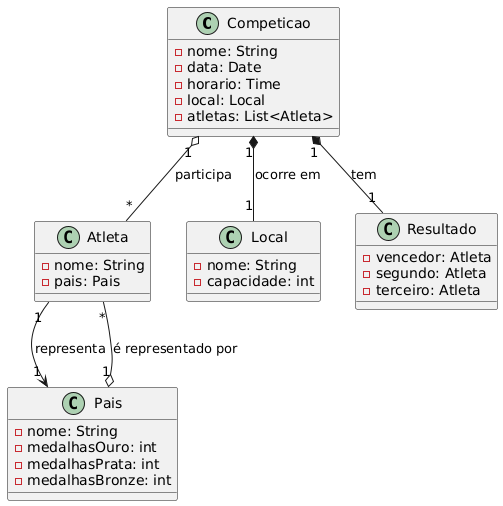

The diagram above was rendered by PlantUML. Its source (embedded in the PNG):
@startuml
class Competicao {
  - nome: String
  - data: Date
  - horario: Time
  - local: Local
  - atletas: List<Atleta>
}

class Atleta {
  - nome: String
  - pais: Pais
}

class Local {
  - nome: String
  - capacidade: int
}

class Resultado {
  - vencedor: Atleta
  - segundo: Atleta
  - terceiro: Atleta
}

class Pais {
  - nome: String
  - medalhasOuro: int
  - medalhasPrata: int
  - medalhasBronze: int
}

' Relações e Cardinalidades com tipos

' Competição agrega vários atletas (Agregação)
Competicao "1" o-- "*" Atleta : "participa"
' Competição compõe um Local (Composição)
Competicao "1" *-- "1" Local : "ocorre em"
' Competição compõe um Resultado (Composição)
Competicao "1" *-- "1" Resultado : "tem"
' Um atleta tem uma associação com País (Associação)
Atleta "1" --> "1" Pais : "representa"
' Um país tem uma agregação com vários atletas
Pais "1" o-- "*" Atleta : "é representado por"
@enduml